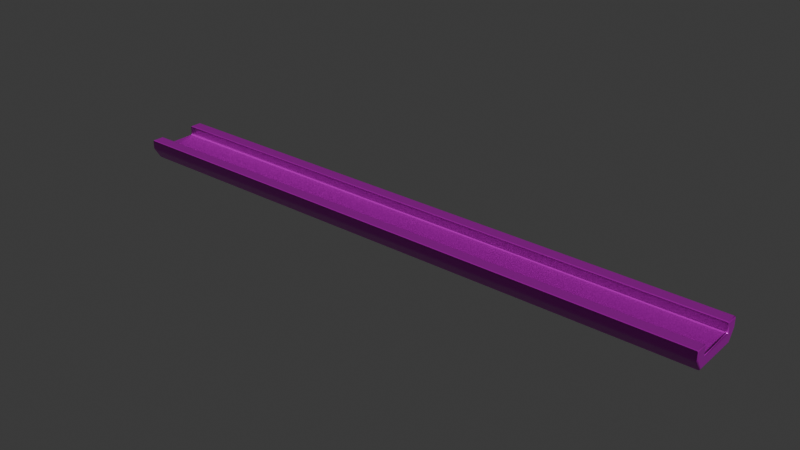 # Source: beam_02.blend  (saved by Blender 5.0.119; exported with 4.5.12 LTS)
import bpy
from mathutils import Matrix  # noqa: F401  (used for matrix-valued properties, if any)

bpy.ops.wm.read_factory_settings(use_empty=True)
scene = bpy.context.scene
scene.name = 'Scene'

# ---- collections
col_collection = bpy.data.collections.new('Collection'); scene.collection.children.link(col_collection)

# ---- images (referenced by path relative to the original .blend; pixels are not part of the script)
import os
ASSET_DIR = os.environ.get("B2B_ASSET_DIR", "")  # directory of the original .blend (textures are referenced by path, not embedded)
HERE = os.path.dirname(os.path.abspath(__file__))  # packed textures are extracted next to this script under _unpacked/

def load_image(name, relpath, width, height, colorspace="sRGB"):
    """Load a texture the original file referenced (path relative to the .blend, or extracted next to this script)."""
    p = next((c for c in (os.path.join(HERE, relpath), os.path.join(ASSET_DIR, relpath)) if relpath and os.path.exists(c)), "")
    if p:
        img = bpy.data.images.load(p, check_existing=True)
        img.name = name
    else:  # same state as the original file: an image datablock whose file is absent (Cycles renders it pink)
        img = bpy.data.images.new(name, width, height)
        img.source = "FILE"
        img.filepath = "//" + (relpath or name)
    img.colorspace_settings.name = colorspace
    return img
img_beam01_basecolor_png = load_image('Beam01_BaseColor.png', 'Beam01_BaseColor.png', 1024, 1024, 'sRGB')
img_beam01_metallic_png = load_image('Beam01_Metallic.png', 'Beam01_Metallic.png', 1024, 1024, 'Non-Color')
img_beam01_roughness_png = load_image('Beam01_Roughness.png', 'Beam01_Roughness.png', 1024, 1024, 'Non-Color')
img_beam01_normal_png = load_image('Beam01_Normal.png', 'Beam01_Normal.png', 1024, 1024, 'Non-Color')

# ---- materials (node trees are filled in below, after node groups)
mat_beam02 = bpy.data.materials.new('Beam02')
mat_beam02.use_backface_culling_lightprobe_volume = False

# ---- node groups
ng_smooth_by_angle = bpy.data.node_groups.new('Smooth by Angle', 'GeometryNodeTree')
_s = ng_smooth_by_angle.interface.new_socket(name='Mesh', in_out='OUTPUT', socket_type='NodeSocketGeometry')
_s = ng_smooth_by_angle.interface.new_socket(name='Mesh', in_out='INPUT', socket_type='NodeSocketGeometry')
_s = ng_smooth_by_angle.interface.new_socket(name='Angle', in_out='INPUT', socket_type='NodeSocketFloat')
_s.subtype = 'ANGLE'
_s.default_value = 0.5236
_s.min_value = 0.0
_s.max_value = 3.142
_s.description = 'Maximum face angle for smooth edges'
_s = ng_smooth_by_angle.interface.new_socket(name='Ignore Sharpness', in_out='INPUT', socket_type='NodeSocketBool')
_s.force_non_field = True
ng_smooth_by_angle.description = 'Set the sharpness of mesh edges based on the angle between the neighboring faces'
ng_smooth_by_angle.is_modifier = True
_N = ng_smooth_by_angle.nodes; _L = ng_smooth_by_angle.links
n0 = _N.new('GeometryNodeSetShadeSmooth'); n0.name = 'Set Shade Smooth'; n0.location = (120, -80)
n0.domain = 'EDGE'
n1 = _N.new('GeometryNodeSetShadeSmooth'); n1.name = 'Set Shade Smooth.001'; n1.location = (300, -80)
n2 = _N.new('NodeGroupOutput'); n2.name = 'Group Output'; n2.location = (480, -80)
n3 = _N.new('GeometryNodeInputMeshEdgeAngle'); n3.name = 'Edge Angle'; n3.location = (-440, -240)
n4 = _N.new('NodeGroupInput'); n4.name = 'Group Input'; n4.location = (-80, -80)
n5 = _N.new('GeometryNodeInputEdgeSmooth'); n5.name = 'Is Edge Smooth'; n5.location = (-260, -120)
n6 = _N.new('GeometryNodeInputShadeSmooth'); n6.name = 'Is Shade Smooth'; n6.location = (-440, -397)
n7 = _N.new('FunctionNodeCompare'); n7.name = 'Compare'; n7.location = (-260, -260)
n7.operation = 'LESS_EQUAL'
n7.inputs[6].default_value = (0.0, 0.0, 0.0, 0.0)
n7.inputs[7].default_value = (0.0, 0.0, 0.0, 0.0)
n8 = _N.new('FunctionNodeBooleanMath'); n8.name = 'Boolean Math.001'; n8.location = (-80, -260)
n9 = _N.new('NodeGroupInput'); n9.name = 'Group Input.001'; n9.location = (-440, -329)
n10 = _N.new('NodeGroupInput'); n10.name = 'Group Input.002'; n10.location = (-259, -189)
n11 = _N.new('FunctionNodeBooleanMath'); n11.name = 'Boolean Math'; n11.location = (-80, -149)
n11.operation = 'OR'
n12 = _N.new('FunctionNodeBooleanMath'); n12.name = 'Boolean Math.002'; n12.location = (-260, -380)
n12.operation = 'OR'
n13 = _N.new('NodeGroupInput'); n13.name = 'Group Input.003'; n13.location = (-440, -460)
_L.new(n3.outputs[0], n7.inputs[0])
_L.new(n1.outputs[0], n2.inputs[0])
_L.new(n9.outputs[1], n7.inputs[1])
_L.new(n7.outputs[0], n8.inputs[0])
_L.new(n4.outputs[0], n0.inputs[0])
_L.new(n0.outputs[0], n1.inputs[0])
_L.new(n8.outputs[0], n0.inputs[2])
_L.new(n10.outputs[2], n11.inputs[1])
_L.new(n5.outputs[0], n11.inputs[0])
_L.new(n11.outputs[0], n0.inputs[1])
_L.new(n13.outputs[2], n12.inputs[1])
_L.new(n6.outputs[0], n12.inputs[0])
_L.new(n12.outputs[0], n8.inputs[1])
n2.is_active_output = True

# ---- material node trees
mat_beam02.use_nodes = True; mat_beam02.node_tree.nodes.clear()
_N = mat_beam02.node_tree.nodes; _L = mat_beam02.node_tree.links
n0 = _N.new('ShaderNodeBsdfPrincipled'); n0.name = 'Principled BSDF'; n0.location = (20, 300)
n1 = _N.new('ShaderNodeOutputMaterial'); n1.name = 'Material Output'; n1.location = (300, 300)
n2 = _N.new('ShaderNodeTexImage'); n2.name = 'Image Texture'; n2.location = (85, -36)
n2.label = 'Base Color'
n2.image = img_beam01_basecolor_png
n3 = _N.new('ShaderNodeTexImage'); n3.name = 'Image Texture.001'; n3.location = (85, -316)
n3.label = 'Metallic'
n3.image = img_beam01_metallic_png
n4 = _N.new('ShaderNodeTexImage'); n4.name = 'Image Texture.002'; n4.location = (85, -596)
n4.label = 'Roughness'
n4.image = img_beam01_roughness_png
n5 = _N.new('ShaderNodeTexImage'); n5.name = 'Image Texture.003'; n5.location = (85, -876)
n5.label = 'Normal'
n5.image = img_beam01_normal_png
n6 = _N.new('ShaderNodeNormalMap'); n6.name = 'Normal Map'; n6.location = (-230, -340)
n7 = _N.new('ShaderNodeMapping'); n7.name = 'Mapping'; n7.location = (230, -36)
n8 = _N.new('NodeReroute'); n8.name = 'Reroute'; n8.location = (35, -592)
n8.width = 10
n8.socket_idname = 'NodeSocketVector'
n9 = _N.new('ShaderNodeTexCoord'); n9.name = 'Texture Coordinate'; n9.location = (30, -36)
n10 = _N.new('NodeFrame'); n10.name = 'Frame'; n10.location = (-1260, 336)
n10.label = 'Mapping'
n10.width = 400
n11 = _N.new('NodeFrame'); n11.name = 'Frame.001'; n11.location = (-615, 536)
n11.label = 'Textures'
n11.width = 355
n2.parent = n11
n3.parent = n11
n4.parent = n11
n5.parent = n11
n7.parent = n10
n8.parent = n11
n9.parent = n10
_L.new(n0.outputs[0], n1.inputs[0])
_L.new(n2.outputs[0], n0.inputs[0])
_L.new(n3.outputs[0], n0.inputs[1])
_L.new(n4.outputs[0], n0.inputs[2])
_L.new(n5.outputs[0], n6.inputs[1])
_L.new(n6.outputs[0], n0.inputs[5])
_L.new(n8.outputs[0], n2.inputs[0])
_L.new(n8.outputs[0], n3.inputs[0])
_L.new(n8.outputs[0], n4.inputs[0])
_L.new(n8.outputs[0], n5.inputs[0])
_L.new(n7.outputs[0], n8.inputs[0])
_L.new(n9.outputs[2], n7.inputs[0])
n1.is_active_output = True

# ---- world
world_world = bpy.data.worlds.new('World'); scene.world = world_world
world_world.use_nodes = True; world_world.node_tree.nodes.clear()
_N = world_world.node_tree.nodes; _L = world_world.node_tree.links
n0 = _N.new('ShaderNodeOutputWorld'); n0.name = 'World Output'; n0.location = (200, 100)
n1 = _N.new('ShaderNodeBackground'); n1.name = 'Background'; n1.location = (-200, 100)
n1.inputs[0].default_value = (0.05088, 0.05088, 0.05088, 1.0)
_L.new(n1.outputs[0], n0.inputs[0])
n0.is_active_output = True
world_world.color = (0.05088, 0.05088, 0.05088)
world_world.sun_shadow_jitter_overblur = 0.0

# ---- meshes
me_plane_001 = bpy.data.meshes.new('Plane.001')
me_plane_001.from_pydata([(-16.47, -1.0, 0.0), (16.47, -1.0, 0.0), (-16.47, 1.0, 0.0), (16.47, 1.0, 0.0), (-16.47, -1.0, 0.6597), (16.47, -1.0, 0.6597), (-16.47, 1.0, 0.6597), (16.47, 1.0, 0.6597), (-16.47, -1.313, 0.0), (16.47, -1.313, 0.0), (16.47, 1.313, 0.0), (-16.47, 1.313, 0.0), (-16.47, -1.724, 0.6597), (16.47, -1.724, 0.6597), (16.47, 1.724, 0.6597), (-16.47, 1.724, 0.6597), (-16.47, -1.0, 1.159), (16.47, -1.0, 1.159), (16.47, 1.0, 1.159), (-16.47, 1.0, 1.159), (-16.47, -1.724, 1.159), (16.47, -1.724, 1.159), (16.47, 1.724, 1.159), (-16.47, 1.724, 1.159)], [], [(0, 2, 3, 1), (4, 5, 7, 6), (1, 3, 7, 5), (2, 0, 4, 6), (1, 5, 13, 9), (2, 6, 15, 11), (10, 11, 15, 14), (8, 9, 13, 12), (7, 14, 22, 18), (14, 15, 23, 22), (3, 2, 11, 10), (0, 1, 9, 8), (4, 0, 8, 12), (7, 3, 10, 14), (19, 18, 22, 23), (17, 16, 20, 21), (13, 5, 17, 21), (15, 6, 19, 23), (6, 7, 18, 19), (5, 4, 16, 17), (4, 12, 20, 16), (12, 13, 21, 20)])
me_plane_001.polygons.foreach_set('use_smooth', [True] * 22)
_uv = me_plane_001.uv_layers.new(name='UVMap')
_uv.uv.foreach_set('vector', [0.00949, 7.165e-10, 0.0702, 5.3e-09, 0.0702, 1.0, 0.00949, 1.0, 0.07969, 1.0, 0.07969, 6.017e-09, 0.1404, 1.06e-08, 0.1404, 1.0, 0.3232, 0.02198, 0.3232, 0.0827, 0.3032, 0.0827, 0.3032, 0.02198, 0.3232, 0.1267, 0.3232, 0.1874, 0.3032, 0.1874, 0.3032, 0.1267, 0.3232, 0.02198, 0.3032, 0.02198, 0.3032, -2.444e-09, 0.3232, 0.01249, 0.3232, 0.1267, 0.3032, 0.1267, 0.3032, 0.1047, 0.3232, 0.1172, 0.1773, 1.339e-08, 0.1773, 1.0, 0.1553, 1.0, 0.1553, 1.173e-08, 0.2142, 1.617e-08, 0.2142, 1.0, 0.1922, 1.0, 0.1922, 1.451e-08, 0.3032, 0.0827, 0.3032, 0.1047, 0.288, 0.1047, 0.288, 0.0827, 0.1553, 1.173e-08, 0.1553, 1.0, 0.1404, 1.0, 0.1404, 1.06e-08, 0.0702, 1.0, 0.0702, 5.3e-09, 0.07969, 6.017e-09, 0.07969, 1.0, 0.00949, 7.165e-10, 0.00949, 1.0, -3.123e-09, 1.0, 1.013e-07, 7.65e-15, 0.3032, 0.1874, 0.3232, 0.1874, 0.3232, 0.1969, 0.3032, 0.2094, 0.3032, 0.0827, 0.3232, 0.0827, 0.3232, 0.09219, 0.3032, 0.1047, 0.2142, 1.0, 0.2142, 1.617e-08, 0.2362, 1.783e-08, 0.2362, 1.0, 0.2581, 1.949e-08, 0.2581, 1.0, 0.2362, 1.0, 0.2362, 1.783e-08, 0.3032, -2.444e-09, 0.3032, 0.02198, 0.288, 0.02198, 0.288, -3.589e-09, 0.3032, 0.1047, 0.3032, 0.1267, 0.288, 0.1267, 0.288, 0.1047, 0.2731, 2.062e-08, 0.2731, 1.0, 0.2581, 1.0, 0.2581, 1.949e-08, 0.288, 2.174e-08, 0.288, 1.0, 0.2731, 1.0, 0.2731, 2.062e-08, 0.3032, 0.1874, 0.3032, 0.2094, 0.288, 0.2094, 0.288, 0.1874, 0.1922, 1.451e-08, 0.1922, 1.0, 0.1773, 1.0, 0.1773, 1.339e-08])
me_plane_001.materials.append(mat_beam02)
me_plane_001.update()

# ---- objects
ob_beam02 = bpy.data.objects.new('Beam02', me_plane_001)

# ---- transforms, parenting, visibility, modifiers, constraints
ob_beam02.location = (0.0, 0.0, 0.0)
_m = ob_beam02.modifiers.new('Bevel', 'BEVEL')
_m.segments = 2
_m.harden_normals = True
_m = ob_beam02.modifiers.new('Smooth by Angle', 'NODES')
_m.node_group = ng_smooth_by_angle
_m.use_pin_to_last = True
_m.show_group_selector = False

# ---- collection membership
col_collection.objects.link(ob_beam02)

# ---- scene / render settings (as saved in the file)
scene.frame_start = 1; scene.frame_end = 250; scene.frame_set(1)
scene.render.engine = 'BLENDER_EEVEE_NEXT'
scene.render.bake_bias = 0.0
scene.render.bake_samples = 0
scene.cycles.sampling_pattern = 'TABULATED_SOBOL'
scene.eevee.use_volume_custom_range = False
bpy.context.view_layer.update()

# ---- added for rendering (the .blend has no active camera and no usable light): camera, sun
cam_auto = bpy.data.cameras.new('AutoCamera')
cam_auto.lens = 50.0
cam_auto.sensor_width = 36.0
cam_auto.clip_end = 1000.0
ob_auto_camera = bpy.data.objects.new('AutoCamera', cam_auto)
scene.collection.objects.link(ob_auto_camera)
ob_auto_camera.location = (30.6644, -36.7972, 25.1112)
ob_auto_camera.rotation_euler = (1.09748, -7.21219e-08, 0.694738)
scene.camera = ob_auto_camera
light_auto_sun = bpy.data.lights.new('AutoSun', 'SUN')
light_auto_sun.energy = 3.0
light_auto_sun.angle = 0.0523599
ob_auto_sun = bpy.data.objects.new('AutoSun', light_auto_sun)
scene.collection.objects.link(ob_auto_sun)
ob_auto_sun.rotation_euler = (0.872665, 0.174533, 0.523599)
bpy.context.view_layer.update()
